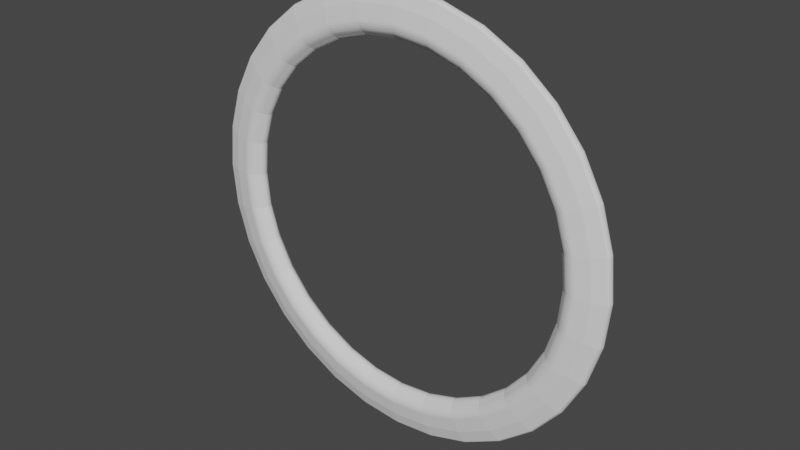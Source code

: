 # Source: plasma_blast_ring.blend  (saved by Blender 3.2.14; exported with 4.5.12 LTS)
import bpy
from mathutils import Matrix  # noqa: F401  (used for matrix-valued properties, if any)

bpy.ops.wm.read_factory_settings(use_empty=True)
scene = bpy.context.scene
scene.name = 'Scene'

# ---- collections
col_collection = bpy.data.collections.new('Collection'); scene.collection.children.link(col_collection)

# ---- world
world_world = bpy.data.worlds.new('World'); scene.world = world_world
world_world.use_nodes = True; world_world.node_tree.nodes.clear()
_N = world_world.node_tree.nodes; _L = world_world.node_tree.links
n0 = _N.new('ShaderNodeOutputWorld'); n0.name = 'World Output'; n0.location = (300, 300)
n1 = _N.new('ShaderNodeBackground'); n1.name = 'Background'; n1.location = (10, 300)
n1.inputs[0].default_value = (0.05088, 0.05088, 0.05088, 1.0)
_L.new(n1.outputs[0], n0.inputs[0])
n0.is_active_output = True
world_world.color = (0.05088, 0.05088, 0.05088)
world_world.use_sun_shadow = False
world_world.sun_shadow_jitter_overblur = 0.0

# ---- meshes
me_sphere = bpy.data.meshes.new('Sphere')
me_sphere.from_pydata([(0.0, -0.05556, 0.8315), (0.0, -0.03827, 0.9239), (0.0, -0.01951, 0.9808), (0.0, 0.05556, 0.8315), (0.1622, -0.05556, 0.8155), (0.1802, -0.03827, 0.9061), (0.1913, -0.01951, 0.9619), (0.1951, -3.85e-08, 0.9808), (0.1913, 0.01951, 0.9619), (0.1802, 0.03827, 0.9061), (0.1622, 0.05556, 0.8155), (0.3182, -0.05556, 0.7682), (0.3536, -0.03827, 0.8536), (0.3753, -0.01951, 0.9061), (0.3827, -3.601e-08, 0.9239), (0.3753, 0.01951, 0.9061), (0.3536, 0.03827, 0.8536), (0.3182, 0.05556, 0.7682), (0.4619, -0.05556, 0.6913), (0.5133, -0.03827, 0.7682), (0.5449, -0.01951, 0.8155), (0.5556, -3.197e-08, 0.8315), (0.5449, 0.01951, 0.8155), (0.5133, 0.03827, 0.7682), (0.4619, 0.05556, 0.6913), (0.5879, -0.05556, 0.5879), (0.6533, -0.03827, 0.6533), (0.6935, -0.01951, 0.6935), (0.7071, -2.654e-08, 0.7071), (0.6935, 0.01951, 0.6935), (0.6533, 0.03827, 0.6533), (0.5879, 0.05556, 0.5879), (0.6913, -0.05556, 0.4619), (0.7682, -0.03827, 0.5133), (0.8155, -0.01951, 0.5449), (0.8315, -1.991e-08, 0.5556), (0.8155, 0.01951, 0.5449), (0.7682, 0.03827, 0.5133), (0.6913, 0.05556, 0.4619), (0.7682, -0.05556, 0.3182), (0.8536, -0.03827, 0.3536), (0.9061, -0.01951, 0.3753), (0.9239, -1.236e-08, 0.3827), (0.9061, 0.01951, 0.3753), (0.8536, 0.03827, 0.3536), (0.7682, 0.05556, 0.3182), (0.8155, -0.05556, 0.1622), (0.9061, -0.03827, 0.1802), (0.9619, -0.01951, 0.1913), (0.9808, -4.157e-09, 0.1951), (0.9619, 0.01951, 0.1913), (0.9061, 0.03827, 0.1802), (0.8155, 0.05556, 0.1622), (0.8315, -0.05556, -9.352e-08), (0.9239, -0.03827, -1.825e-08), (0.9808, -0.01951, -9.194e-08), (1.0, 4.371e-09, -1.656e-07), (0.9808, 0.01951, -9.023e-08), (0.9239, 0.03827, -1.49e-07), (0.8315, 0.05556, -1.036e-07), (0.8155, -0.05556, -0.1622), (0.9061, -0.03827, -0.1802), (0.9619, -0.01951, -0.1913), (0.9808, 1.29e-08, -0.1951), (0.9619, 0.01951, -0.1913), (0.9061, 0.03827, -0.1802), (0.8155, 0.05556, -0.1622), (0.7682, -0.05556, -0.3182), (0.8536, -0.03827, -0.3536), (0.9061, -0.01951, -0.3753), (0.9239, 2.11e-08, -0.3827), (0.9061, 0.01951, -0.3753), (0.8536, 0.03827, -0.3536), (0.7682, 0.05556, -0.3182), (0.6913, -0.05556, -0.4619), (0.7682, -0.03827, -0.5133), (0.8155, -0.01951, -0.5449), (0.8315, 2.866e-08, -0.5556), (0.8155, 0.01951, -0.5449), (0.7682, 0.03827, -0.5133), (0.6913, 0.05556, -0.4619), (0.5879, -0.05556, -0.5879), (0.6533, -0.03827, -0.6533), (0.6935, -0.01951, -0.6935), (0.7071, 3.528e-08, -0.7071), (0.6935, 0.01951, -0.6935), (0.6533, 0.03827, -0.6533), (0.5879, 0.05556, -0.5879), (0.4619, -0.05556, -0.6913), (0.5133, -0.03827, -0.7682), (0.5449, -0.01951, -0.8155), (0.5556, 4.072e-08, -0.8315), (0.5449, 0.01951, -0.8155), (0.5133, 0.03827, -0.7682), (0.4619, 0.05556, -0.6913), (0.3182, -0.05556, -0.7682), (0.3536, -0.03827, -0.8536), (0.3753, -0.01951, -0.9061), (0.3827, 4.476e-08, -0.9239), (0.3753, 0.01951, -0.9061), (0.3536, 0.03827, -0.8536), (0.3182, 0.05556, -0.7682), (0.1622, -0.05556, -0.8155), (0.1802, -0.03827, -0.9061), (0.1913, -0.01951, -0.9619), (0.1951, 4.724e-08, -0.9808), (0.1913, 0.01951, -0.9619), (0.1802, 0.03827, -0.9061), (0.1622, 0.05556, -0.8155), (-1.275e-08, -0.05556, -0.8315), (1.706e-08, -0.03827, -0.9239), (-7.235e-08, -0.01951, -0.9808), (-2.661e-07, 4.808e-08, -1.0), (-7.235e-08, 0.01951, -0.9808), (-1.171e-07, 0.03827, -0.9239), (-4.255e-08, 0.05556, -0.8315), (-0.1622, -0.05556, -0.8155), (-0.1802, -0.03827, -0.9061), (-0.1913, -0.01951, -0.9619), (-0.1951, 4.724e-08, -0.9808), (-0.1913, 0.01951, -0.9619), (-0.1802, 0.03827, -0.9061), (-0.1622, 0.05556, -0.8155), (-0.3182, -0.05556, -0.7682), (-0.3536, -0.03827, -0.8536), (-0.3753, -0.01951, -0.9061), (-0.3827, 4.476e-08, -0.9239), (-0.3753, 0.01951, -0.9061), (-0.3536, 0.03827, -0.8536), (-0.3182, 0.05556, -0.7682), (-0.4619, -0.05556, -0.6913), (-0.5133, -0.03827, -0.7682), (-0.5449, -0.01951, -0.8155), (-0.5556, 4.072e-08, -0.8315), (-0.5449, 0.01951, -0.8155), (-0.5133, 0.03827, -0.7682), (-0.4619, 0.05556, -0.6913), (-0.5879, -0.05556, -0.5879), (-0.6533, -0.03827, -0.6533), (-0.6935, -0.01951, -0.6935), (-0.7071, 3.528e-08, -0.7071), (-0.6935, 0.01951, -0.6935), (-0.6533, 0.03827, -0.6533), (-0.5879, 0.05556, -0.5879), (-0.6913, -0.05556, -0.4619), (-0.7682, -0.03827, -0.5133), (-0.8155, -0.01951, -0.5449), (-0.8315, 2.866e-08, -0.5556), (-0.8155, 0.01951, -0.5449), (-0.7682, 0.03827, -0.5133), (-0.6913, 0.05556, -0.4619), (-0.7682, -0.05556, -0.3182), (-0.8536, -0.03827, -0.3536), (-0.9061, -0.01951, -0.3753), (-0.9239, 2.11e-08, -0.3827), (-0.9061, 0.01951, -0.3753), (-0.8536, 0.03827, -0.3536), (-0.7682, 0.05556, -0.3182), (-0.8155, -0.05556, -0.1622), (-0.9061, -0.03827, -0.1802), (-0.9619, -0.01951, -0.1913), (-0.9808, 1.29e-08, -0.1951), (-0.9619, 0.01951, -0.1913), (-0.9061, 0.03827, -0.1802), (-0.8155, 0.05556, -0.1622), (-0.8315, -0.05556, -4.881e-08), (-0.9239, -0.03827, -3.353e-09), (-0.9808, -0.01951, 7.197e-08), (-1.0, 4.371e-09, 3.858e-07), (-0.9808, 0.01951, 7.368e-08), (-0.9239, 0.03827, 1.192e-07), (-0.8315, 0.05556, -2.905e-08), (-0.8155, -0.05556, 0.1622), (-0.9061, -0.03827, 0.1802), (-0.9619, -0.01951, 0.1913), (-0.9808, -4.157e-09, 0.1951), (-0.9619, 0.01951, 0.1913), (-0.9061, 0.03827, 0.1802), (-0.8155, 0.05556, 0.1622), (-0.7682, -0.05556, 0.3182), (-0.8536, -0.03827, 0.3536), (-0.9061, -0.01951, 0.3753), (-0.9239, -1.236e-08, 0.3827), (-0.9061, 0.01951, 0.3753), (-0.8536, 0.03827, 0.3536), (-0.7682, 0.05556, 0.3182), (-0.6913, -0.05556, 0.4619), (-0.7682, -0.03827, 0.5133), (-0.8155, -0.01951, 0.5449), (-0.8315, -1.991e-08, 0.5556), (-0.8155, 0.01951, 0.5449), (-0.7682, 0.03827, 0.5133), (-0.6913, 0.05556, 0.4619), (6.817e-09, -3.941e-08, 0.7743), (-0.5879, -0.05556, 0.5879), (-0.6533, -0.03827, 0.6533), (-0.6935, -0.01951, 0.6935), (-0.7071, -2.654e-08, 0.7071), (-0.6935, 0.01951, 0.6935), (-0.6533, 0.03827, 0.6533), (-0.5879, 0.05556, 0.5879), (-0.1511, -3.321e-08, 0.7594), (-0.2963, -3.128e-08, 0.7153), (-0.4302, -2.815e-08, 0.6438), (-0.5475, -2.394e-08, 0.5475), (-0.6438, -1.882e-08, 0.4302), (-0.7153, -1.296e-08, 0.2963), (-0.7594, -6.616e-09, 0.1511), (-0.7743, -1.281e-11, -3.605e-08), (-0.4619, -0.05556, 0.6913), (-0.5133, -0.03827, 0.7682), (-0.5449, -0.01951, 0.8155), (-0.5556, -3.197e-08, 0.8315), (-0.5449, 0.01951, 0.8155), (-0.5133, 0.03827, 0.7682), (-0.4619, 0.05556, 0.6913), (-0.7594, 6.59e-09, -0.1511), (-0.7153, 1.294e-08, -0.2963), (-0.6438, 1.879e-08, -0.4302), (-0.5475, 2.392e-08, -0.5475), (-0.4302, 2.813e-08, -0.6438), (-0.2963, 3.126e-08, -0.7153), (-0.1511, 3.318e-08, -0.7594), (-1.893e-08, 3.383e-08, -0.7743), (-0.3182, -0.05556, 0.7682), (-0.3536, -0.03827, 0.8536), (-0.3753, -0.01951, 0.9061), (-0.3827, -3.601e-08, 0.9239), (-0.3753, 0.01951, 0.9061), (-0.3536, 0.03827, 0.8536), (-0.3182, 0.05556, 0.7682), (0.1511, 3.318e-08, -0.7594), (0.2963, 3.126e-08, -0.7153), (0.4302, 2.813e-08, -0.6438), (0.5475, 2.392e-08, -0.5475), (0.6438, 1.879e-08, -0.4302), (0.7153, 1.294e-08, -0.2963), (0.7594, 6.59e-09, -0.1511), (0.7743, -1.281e-11, -9.155e-08), (-0.1622, -0.05556, 0.8155), (-0.1802, -0.03827, 0.9061), (-0.1913, -0.01951, 0.9619), (-0.1951, -3.85e-08, 0.9808), (-0.1913, 0.01951, 0.9619), (-0.1802, 0.03827, 0.9061), (-0.1622, 0.05556, 0.8155), (0.7594, -6.616e-09, 0.1511), (0.7153, -1.296e-08, 0.2963), (0.6438, -1.882e-08, 0.4302), (0.5475, -2.394e-08, 0.5475), (5.386e-07, -3.934e-08, 1.0), (2.257e-07, 0.01951, 0.9808), (1.959e-07, 0.03827, 0.9239), (0.4302, -2.815e-08, 0.6438), (0.2963, -3.128e-08, 0.7153), (0.1511, -3.321e-08, 0.7594)], [], [(250, 2, 6, 7), (251, 250, 7, 8), (252, 251, 8, 9), (3, 252, 9, 10), (1, 0, 4, 5), (2, 1, 5, 6), (6, 5, 12, 13), (7, 6, 13, 14), (8, 7, 14, 15), (9, 8, 15, 16), (10, 9, 16, 17), (5, 4, 11, 12), (17, 16, 23, 24), (12, 11, 18, 19), (13, 12, 19, 20), (14, 13, 20, 21), (15, 14, 21, 22), (16, 15, 22, 23), (21, 20, 27, 28), (22, 21, 28, 29), (23, 22, 29, 30), (24, 23, 30, 31), (19, 18, 25, 26), (20, 19, 26, 27), (26, 25, 32, 33), (27, 26, 33, 34), (28, 27, 34, 35), (29, 28, 35, 36), (30, 29, 36, 37), (31, 30, 37, 38), (35, 34, 41, 42), (36, 35, 42, 43), (37, 36, 43, 44), (38, 37, 44, 45), (33, 32, 39, 40), (34, 33, 40, 41), (40, 39, 46, 47), (41, 40, 47, 48), (42, 41, 48, 49), (43, 42, 49, 50), (44, 43, 50, 51), (45, 44, 51, 52), (50, 49, 56, 57), (51, 50, 57, 58), (52, 51, 58, 59), (47, 46, 53, 54), (48, 47, 54, 55), (49, 48, 55, 56), (54, 53, 60, 61), (55, 54, 61, 62), (56, 55, 62, 63), (57, 56, 63, 64), (58, 57, 64, 65), (59, 58, 65, 66), (64, 63, 70, 71), (65, 64, 71, 72), (66, 65, 72, 73), (61, 60, 67, 68), (62, 61, 68, 69), (63, 62, 69, 70), (68, 67, 74, 75), (69, 68, 75, 76), (70, 69, 76, 77), (71, 70, 77, 78), (72, 71, 78, 79), (73, 72, 79, 80), (79, 78, 85, 86), (80, 79, 86, 87), (75, 74, 81, 82), (76, 75, 82, 83), (77, 76, 83, 84), (78, 77, 84, 85), (83, 82, 89, 90), (84, 83, 90, 91), (85, 84, 91, 92), (86, 85, 92, 93), (87, 86, 93, 94), (82, 81, 88, 89), (94, 93, 100, 101), (89, 88, 95, 96), (90, 89, 96, 97), (91, 90, 97, 98), (92, 91, 98, 99), (93, 92, 99, 100), (97, 96, 103, 104), (98, 97, 104, 105), (99, 98, 105, 106), (100, 99, 106, 107), (101, 100, 107, 108), (96, 95, 102, 103), (108, 107, 114, 115), (103, 102, 109, 110), (104, 103, 110, 111), (105, 104, 111, 112), (106, 105, 112, 113), (107, 106, 113, 114), (112, 111, 118, 119), (113, 112, 119, 120), (114, 113, 120, 121), (115, 114, 121, 122), (110, 109, 116, 117), (111, 110, 117, 118), (117, 116, 123, 124), (118, 117, 124, 125), (119, 118, 125, 126), (120, 119, 126, 127), (121, 120, 127, 128), (122, 121, 128, 129), (126, 125, 132, 133), (127, 126, 133, 134), (128, 127, 134, 135), (129, 128, 135, 136), (124, 123, 130, 131), (125, 124, 131, 132), (131, 130, 137, 138), (132, 131, 138, 139), (133, 132, 139, 140), (134, 133, 140, 141), (135, 134, 141, 142), (136, 135, 142, 143), (141, 140, 147, 148), (142, 141, 148, 149), (143, 142, 149, 150), (138, 137, 144, 145), (139, 138, 145, 146), (140, 139, 146, 147), (145, 144, 151, 152), (146, 145, 152, 153), (147, 146, 153, 154), (148, 147, 154, 155), (149, 148, 155, 156), (150, 149, 156, 157), (156, 155, 162, 163), (157, 156, 163, 164), (152, 151, 158, 159), (153, 152, 159, 160), (154, 153, 160, 161), (155, 154, 161, 162), (159, 158, 165, 166), (160, 159, 166, 167), (161, 160, 167, 168), (162, 161, 168, 169), (163, 162, 169, 170), (164, 163, 170, 171), (170, 169, 176, 177), (171, 170, 177, 178), (166, 165, 172, 173), (167, 166, 173, 174), (168, 167, 174, 175), (169, 168, 175, 176), (174, 173, 180, 181), (175, 174, 181, 182), (176, 175, 182, 183), (177, 176, 183, 184), (178, 177, 184, 185), (4, 0, 193, 255), (11, 4, 255, 254), (18, 11, 254, 253), (25, 18, 253, 249), (173, 172, 179, 180), (32, 25, 249, 248), (185, 184, 191, 192), (39, 32, 248, 247), (46, 39, 247, 246), (53, 46, 246, 238), (60, 53, 238, 237), (180, 179, 186, 187), (67, 60, 237, 236), (181, 180, 187, 188), (74, 67, 236, 235), (182, 181, 188, 189), (81, 74, 235, 234), (88, 81, 234, 233), (183, 182, 189, 190), (95, 88, 233, 232), (184, 183, 190, 191), (188, 187, 195, 196), (102, 95, 232, 231), (189, 188, 196, 197), (109, 102, 231, 223), (116, 109, 223, 222), (190, 189, 197, 198), (123, 116, 222, 221), (191, 190, 198, 199), (130, 123, 221, 220), (192, 191, 199, 200), (137, 130, 220, 219), (144, 137, 219, 218), (151, 144, 218, 217), (158, 151, 217, 216), (187, 186, 194, 195), (165, 158, 216, 208), (200, 199, 214, 215), (172, 165, 208, 207), (179, 172, 207, 206), (186, 179, 206, 205), (194, 186, 205, 204), (195, 194, 209, 210), (209, 194, 204, 203), (196, 195, 210, 211), (224, 209, 203, 202), (197, 196, 211, 212), (239, 224, 202, 201), (0, 239, 201, 193), (198, 197, 212, 213), (255, 193, 3, 10), (199, 198, 213, 214), (254, 255, 10, 17), (253, 254, 17, 24), (212, 211, 226, 227), (249, 253, 24, 31), (248, 249, 31, 38), (213, 212, 227, 228), (247, 248, 38, 45), (214, 213, 228, 229), (246, 247, 45, 52), (215, 214, 229, 230), (238, 246, 52, 59), (237, 238, 59, 66), (236, 237, 66, 73), (235, 236, 73, 80), (210, 209, 224, 225), (234, 235, 80, 87), (211, 210, 225, 226), (233, 234, 87, 94), (232, 233, 94, 101), (231, 232, 101, 108), (225, 224, 239, 240), (223, 231, 108, 115), (226, 225, 240, 241), (222, 223, 115, 122), (227, 226, 241, 242), (221, 222, 122, 129), (220, 221, 129, 136), (228, 227, 242, 243), (219, 220, 136, 143), (229, 228, 243, 244), (218, 219, 143, 150), (230, 229, 244, 245), (217, 218, 150, 157), (216, 217, 157, 164), (208, 216, 164, 171), (243, 242, 250, 251), (207, 208, 171, 178), (244, 243, 251, 252), (206, 207, 178, 185), (245, 244, 252, 3), (205, 206, 185, 192), (204, 205, 192, 200), (203, 204, 200, 215), (202, 203, 215, 230), (240, 239, 0, 1), (201, 202, 230, 245), (241, 240, 1, 2), (193, 201, 245, 3), (242, 241, 2, 250)])
_uv = me_sphere.uv_layers.new(name='UVMap')
_uv.uv.foreach_set('vector', [0.75, 0.5, 0.75, 0.5625, 0.7188, 0.5625, 0.7188, 0.5, 0.75, 0.4375, 0.75, 0.5, 0.7188, 0.5, 0.7188, 0.4375, 0.75, 0.375, 0.75, 0.4375, 0.7188, 0.4375, 0.7188, 0.375, 0.75, 0.3125, 0.75, 0.375, 0.7188, 0.375, 0.7188, 0.3125, 0.75, 0.625, 0.75, 0.6875, 0.7188, 0.6875, 0.7188, 0.625, 0.75, 0.5625, 0.75, 0.625, 0.7188, 0.625, 0.7188, 0.5625, 0.7188, 0.5625, 0.7188, 0.625, 0.6875, 0.625, 0.6875, 0.5625, 0.7188, 0.5, 0.7188, 0.5625, 0.6875, 0.5625, 0.6875, 0.5, 0.7188, 0.4375, 0.7188, 0.5, 0.6875, 0.5, 0.6875, 0.4375, 0.7188, 0.375, 0.7188, 0.4375, 0.6875, 0.4375, 0.6875, 0.375, 0.7188, 0.3125, 0.7188, 0.375, 0.6875, 0.375, 0.6875, 0.3125, 0.7188, 0.625, 0.7188, 0.6875, 0.6875, 0.6875, 0.6875, 0.625, 0.6875, 0.3125, 0.6875, 0.375, 0.6562, 0.375, 0.6562, 0.3125, 0.6875, 0.625, 0.6875, 0.6875, 0.6562, 0.6875, 0.6562, 0.625, 0.6875, 0.5625, 0.6875, 0.625, 0.6562, 0.625, 0.6562, 0.5625, 0.6875, 0.5, 0.6875, 0.5625, 0.6562, 0.5625, 0.6562, 0.5, 0.6875, 0.4375, 0.6875, 0.5, 0.6562, 0.5, 0.6562, 0.4375, 0.6875, 0.375, 0.6875, 0.4375, 0.6562, 0.4375, 0.6562, 0.375, 0.6562, 0.5, 0.6562, 0.5625, 0.625, 0.5625, 0.625, 0.5, 0.6562, 0.4375, 0.6562, 0.5, 0.625, 0.5, 0.625, 0.4375, 0.6562, 0.375, 0.6562, 0.4375, 0.625, 0.4375, 0.625, 0.375, 0.6562, 0.3125, 0.6562, 0.375, 0.625, 0.375, 0.625, 0.3125, 0.6562, 0.625, 0.6562, 0.6875, 0.625, 0.6875, 0.625, 0.625, 0.6562, 0.5625, 0.6562, 0.625, 0.625, 0.625, 0.625, 0.5625, 0.625, 0.625, 0.625, 0.6875, 0.5938, 0.6875, 0.5938, 0.625, 0.625, 0.5625, 0.625, 0.625, 0.5938, 0.625, 0.5938, 0.5625, 0.625, 0.5, 0.625, 0.5625, 0.5938, 0.5625, 0.5938, 0.5, 0.625, 0.4375, 0.625, 0.5, 0.5938, 0.5, 0.5938, 0.4375, 0.625, 0.375, 0.625, 0.4375, 0.5938, 0.4375, 0.5938, 0.375, 0.625, 0.3125, 0.625, 0.375, 0.5938, 0.375, 0.5938, 0.3125, 0.5938, 0.5, 0.5938, 0.5625, 0.5625, 0.5625, 0.5625, 0.5, 0.5938, 0.4375, 0.5938, 0.5, 0.5625, 0.5, 0.5625, 0.4375, 0.5938, 0.375, 0.5938, 0.4375, 0.5625, 0.4375, 0.5625, 0.375, 0.5938, 0.3125, 0.5938, 0.375, 0.5625, 0.375, 0.5625, 0.3125, 0.5938, 0.625, 0.5938, 0.6875, 0.5625, 0.6875, 0.5625, 0.625, 0.5938, 0.5625, 0.5938, 0.625, 0.5625, 0.625, 0.5625, 0.5625, 0.5625, 0.625, 0.5625, 0.6875, 0.5312, 0.6875, 0.5312, 0.625, 0.5625, 0.5625, 0.5625, 0.625, 0.5312, 0.625, 0.5312, 0.5625, 0.5625, 0.5, 0.5625, 0.5625, 0.5312, 0.5625, 0.5312, 0.5, 0.5625, 0.4375, 0.5625, 0.5, 0.5312, 0.5, 0.5312, 0.4375, 0.5625, 0.375, 0.5625, 0.4375, 0.5312, 0.4375, 0.5312, 0.375, 0.5625, 0.3125, 0.5625, 0.375, 0.5312, 0.375, 0.5312, 0.3125, 0.5312, 0.4375, 0.5312, 0.5, 0.5, 0.5, 0.5, 0.4375, 0.5312, 0.375, 0.5312, 0.4375, 0.5, 0.4375, 0.5, 0.375, 0.5312, 0.3125, 0.5312, 0.375, 0.5, 0.375, 0.5, 0.3125, 0.5312, 0.625, 0.5312, 0.6875, 0.5, 0.6875, 0.5, 0.625, 0.5312, 0.5625, 0.5312, 0.625, 0.5, 0.625, 0.5, 0.5625, 0.5312, 0.5, 0.5312, 0.5625, 0.5, 0.5625, 0.5, 0.5, 0.5, 0.625, 0.5, 0.6875, 0.4687, 0.6875, 0.4688, 0.625, 0.5, 0.5625, 0.5, 0.625, 0.4688, 0.625, 0.4688, 0.5625, 0.5, 0.5, 0.5, 0.5625, 0.4688, 0.5625, 0.4687, 0.5, 0.5, 0.4375, 0.5, 0.5, 0.4687, 0.5, 0.4688, 0.4375, 0.5, 0.375, 0.5, 0.4375, 0.4688, 0.4375, 0.4687, 0.375, 0.5, 0.3125, 0.5, 0.375, 0.4687, 0.375, 0.4687, 0.3125, 0.4688, 0.4375, 0.4687, 0.5, 0.4375, 0.5, 0.4375, 0.4375, 0.4687, 0.375, 0.4688, 0.4375, 0.4375, 0.4375, 0.4375, 0.375, 0.4687, 0.3125, 0.4687, 0.375, 0.4375, 0.375, 0.4375, 0.3125, 0.4688, 0.625, 0.4687, 0.6875, 0.4375, 0.6875, 0.4375, 0.625, 0.4688, 0.5625, 0.4688, 0.625, 0.4375, 0.625, 0.4375, 0.5625, 0.4687, 0.5, 0.4688, 0.5625, 0.4375, 0.5625, 0.4375, 0.5, 0.4375, 0.625, 0.4375, 0.6875, 0.4062, 0.6875, 0.4062, 0.625, 0.4375, 0.5625, 0.4375, 0.625, 0.4062, 0.625, 0.4062, 0.5625, 0.4375, 0.5, 0.4375, 0.5625, 0.4062, 0.5625, 0.4062, 0.5, 0.4375, 0.4375, 0.4375, 0.5, 0.4062, 0.5, 0.4062, 0.4375, 0.4375, 0.375, 0.4375, 0.4375, 0.4062, 0.4375, 0.4062, 0.375, 0.4375, 0.3125, 0.4375, 0.375, 0.4062, 0.375, 0.4062, 0.3125, 0.4062, 0.375, 0.4062, 0.4375, 0.375, 0.4375, 0.375, 0.375, 0.4062, 0.3125, 0.4062, 0.375, 0.375, 0.375, 0.375, 0.3125, 0.4062, 0.625, 0.4062, 0.6875, 0.375, 0.6875, 0.375, 0.625, 0.4062, 0.5625, 0.4062, 0.625, 0.375, 0.625, 0.375, 0.5625, 0.4062, 0.5, 0.4062, 0.5625, 0.375, 0.5625, 0.375, 0.5, 0.4062, 0.4375, 0.4062, 0.5, 0.375, 0.5, 0.375, 0.4375, 0.375, 0.5625, 0.375, 0.625, 0.3438, 0.625, 0.3438, 0.5625, 0.375, 0.5, 0.375, 0.5625, 0.3438, 0.5625, 0.3437, 0.5, 0.375, 0.4375, 0.375, 0.5, 0.3437, 0.5, 0.3438, 0.4375, 0.375, 0.375, 0.375, 0.4375, 0.3438, 0.4375, 0.3438, 0.375, 0.375, 0.3125, 0.375, 0.375, 0.3438, 0.375, 0.3438, 0.3125, 0.375, 0.625, 0.375, 0.6875, 0.3438, 0.6875, 0.3438, 0.625, 0.3438, 0.3125, 0.3438, 0.375, 0.3125, 0.375, 0.3125, 0.3125, 0.3438, 0.625, 0.3438, 0.6875, 0.3125, 0.6875, 0.3125, 0.625, 0.3438, 0.5625, 0.3438, 0.625, 0.3125, 0.625, 0.3125, 0.5625, 0.3437, 0.5, 0.3438, 0.5625, 0.3125, 0.5625, 0.3125, 0.5, 0.3438, 0.4375, 0.3437, 0.5, 0.3125, 0.5, 0.3125, 0.4375, 0.3438, 0.375, 0.3438, 0.4375, 0.3125, 0.4375, 0.3125, 0.375, 0.3125, 0.5625, 0.3125, 0.625, 0.2812, 0.625, 0.2812, 0.5625, 0.3125, 0.5, 0.3125, 0.5625, 0.2812, 0.5625, 0.2812, 0.5, 0.3125, 0.4375, 0.3125, 0.5, 0.2812, 0.5, 0.2812, 0.4375, 0.3125, 0.375, 0.3125, 0.4375, 0.2812, 0.4375, 0.2812, 0.375, 0.3125, 0.3125, 0.3125, 0.375, 0.2812, 0.375, 0.2812, 0.3125, 0.3125, 0.625, 0.3125, 0.6875, 0.2812, 0.6875, 0.2812, 0.625, 0.2812, 0.3125, 0.2812, 0.375, 0.25, 0.375, 0.25, 0.3125, 0.2812, 0.625, 0.2812, 0.6875, 0.25, 0.6875, 0.25, 0.625, 0.2812, 0.5625, 0.2812, 0.625, 0.25, 0.625, 0.25, 0.5625, 0.2812, 0.5, 0.2812, 0.5625, 0.25, 0.5625, 0.25, 0.5, 0.2812, 0.4375, 0.2812, 0.5, 0.25, 0.5, 0.25, 0.4375, 0.2812, 0.375, 0.2812, 0.4375, 0.25, 0.4375, 0.25, 0.375, 0.25, 0.5, 0.25, 0.5625, 0.2188, 0.5625, 0.2187, 0.5, 0.25, 0.4375, 0.25, 0.5, 0.2187, 0.5, 0.2188, 0.4375, 0.25, 0.375, 0.25, 0.4375, 0.2188, 0.4375, 0.2188, 0.375, 0.25, 0.3125, 0.25, 0.375, 0.2188, 0.375, 0.2188, 0.3125, 0.25, 0.625, 0.25, 0.6875, 0.2188, 0.6875, 0.2188, 0.625, 0.25, 0.5625, 0.25, 0.625, 0.2188, 0.625, 0.2188, 0.5625, 0.2188, 0.625, 0.2188, 0.6875, 0.1875, 0.6875, 0.1875, 0.625, 0.2188, 0.5625, 0.2188, 0.625, 0.1875, 0.625, 0.1875, 0.5625, 0.2187, 0.5, 0.2188, 0.5625, 0.1875, 0.5625, 0.1875, 0.5, 0.2188, 0.4375, 0.2187, 0.5, 0.1875, 0.5, 0.1875, 0.4375, 0.2188, 0.375, 0.2188, 0.4375, 0.1875, 0.4375, 0.1875, 0.375, 0.2188, 0.3125, 0.2188, 0.375, 0.1875, 0.375, 0.1875, 0.3125, 0.1875, 0.5, 0.1875, 0.5625, 0.1562, 0.5625, 0.1562, 0.5, 0.1875, 0.4375, 0.1875, 0.5, 0.1562, 0.5, 0.1562, 0.4375, 0.1875, 0.375, 0.1875, 0.4375, 0.1562, 0.4375, 0.1562, 0.375, 0.1875, 0.3125, 0.1875, 0.375, 0.1562, 0.375, 0.1563, 0.3125, 0.1875, 0.625, 0.1875, 0.6875, 0.1563, 0.6875, 0.1563, 0.625, 0.1875, 0.5625, 0.1875, 0.625, 0.1563, 0.625, 0.1562, 0.5625, 0.1563, 0.625, 0.1563, 0.6875, 0.125, 0.6875, 0.125, 0.625, 0.1562, 0.5625, 0.1563, 0.625, 0.125, 0.625, 0.125, 0.5625, 0.1562, 0.5, 0.1562, 0.5625, 0.125, 0.5625, 0.125, 0.5, 0.1562, 0.4375, 0.1562, 0.5, 0.125, 0.5, 0.125, 0.4375, 0.1562, 0.375, 0.1562, 0.4375, 0.125, 0.4375, 0.125, 0.375, 0.1563, 0.3125, 0.1562, 0.375, 0.125, 0.375, 0.125, 0.3125, 0.125, 0.4375, 0.125, 0.5, 0.09375, 0.5, 0.09375, 0.4375, 0.125, 0.375, 0.125, 0.4375, 0.09375, 0.4375, 0.09375, 0.375, 0.125, 0.3125, 0.125, 0.375, 0.09375, 0.375, 0.09375, 0.3125, 0.125, 0.625, 0.125, 0.6875, 0.09375, 0.6875, 0.09375, 0.625, 0.125, 0.5625, 0.125, 0.625, 0.09375, 0.625, 0.09375, 0.5625, 0.125, 0.5, 0.125, 0.5625, 0.09375, 0.5625, 0.09375, 0.5, 0.09375, 0.625, 0.09375, 0.6875, 0.0625, 0.6875, 0.0625, 0.625, 0.09375, 0.5625, 0.09375, 0.625, 0.0625, 0.625, 0.0625, 0.5625, 0.09375, 0.5, 0.09375, 0.5625, 0.0625, 0.5625, 0.0625, 0.5, 0.09375, 0.4375, 0.09375, 0.5, 0.0625, 0.5, 0.0625, 0.4375, 0.09375, 0.375, 0.09375, 0.4375, 0.0625, 0.4375, 0.0625, 0.375, 0.09375, 0.3125, 0.09375, 0.375, 0.0625, 0.375, 0.0625, 0.3125, 0.0625, 0.375, 0.0625, 0.4375, 0.03125, 0.4375, 0.03125, 0.375, 0.0625, 0.3125, 0.0625, 0.375, 0.03125, 0.375, 0.03125, 0.3125, 0.0625, 0.625, 0.0625, 0.6875, 0.03125, 0.6875, 0.03125, 0.625, 0.0625, 0.5625, 0.0625, 0.625, 0.03125, 0.625, 0.03125, 0.5625, 0.0625, 0.5, 0.0625, 0.5625, 0.03125, 0.5625, 0.03125, 0.5, 0.0625, 0.4375, 0.0625, 0.5, 0.03125, 0.5, 0.03125, 0.4375, 0.03125, 0.625, 0.03125, 0.6875, 2.98e-08, 0.6875, 0.0, 0.625, 0.03125, 0.5625, 0.03125, 0.625, 0.0, 0.625, 0.0, 0.5625, 0.03125, 0.5, 0.03125, 0.5625, 0.0, 0.5625, 0.0, 0.5, 0.03125, 0.4375, 0.03125, 0.5, 0.0, 0.5, 0.0, 0.4375, 0.03125, 0.375, 0.03125, 0.4375, 0.0, 0.4375, 0.0, 0.375, 0.03125, 0.3125, 0.03125, 0.375, 0.0, 0.375, 2.98e-08, 0.3125, 1.0, 0.375, 1.0, 0.4375, 0.9688, 0.4375, 0.9687, 0.375, 1.0, 0.3125, 1.0, 0.375, 0.9687, 0.375, 0.9688, 0.3125, 1.0, 0.625, 1.0, 0.6875, 0.9688, 0.6875, 0.9688, 0.625, 1.0, 0.5625, 1.0, 0.625, 0.9688, 0.625, 0.9688, 0.5625, 1.0, 0.5, 1.0, 0.5625, 0.9688, 0.5625, 0.9687, 0.5, 1.0, 0.4375, 1.0, 0.5, 0.9687, 0.5, 0.9688, 0.4375, 0.9688, 0.5625, 0.9688, 0.625, 0.9375, 0.625, 0.9375, 0.5625, 0.9687, 0.5, 0.9688, 0.5625, 0.9375, 0.5625, 0.9375, 0.5, 0.9688, 0.4375, 0.9687, 0.5, 0.9375, 0.5, 0.9375, 0.4375, 0.9687, 0.375, 0.9688, 0.4375, 0.9375, 0.4375, 0.9375, 0.375, 0.9688, 0.3125, 0.9687, 0.375, 0.9375, 0.375, 0.9375, 0.3125, 0.7188, 0.6875, 0.75, 0.6875, 0.75, 0.5, 0.7187, 0.5, 0.6875, 0.6875, 0.7188, 0.6875, 0.7187, 0.5, 0.6875, 0.5, 0.6562, 0.6875, 0.6875, 0.6875, 0.6875, 0.5, 0.6562, 0.5, 0.625, 0.6875, 0.6562, 0.6875, 0.6562, 0.5, 0.625, 0.5, 0.9688, 0.625, 0.9688, 0.6875, 0.9375, 0.6875, 0.9375, 0.625, 0.5938, 0.6875, 0.625, 0.6875, 0.625, 0.5, 0.5937, 0.5, 0.9375, 0.3125, 0.9375, 0.375, 0.9062, 0.375, 0.9062, 0.3125, 0.5625, 0.6875, 0.5938, 0.6875, 0.5937, 0.5, 0.5625, 0.5, 0.5312, 0.6875, 0.5625, 0.6875, 0.5625, 0.5, 0.5312, 0.5, 0.5, 0.6875, 0.5312, 0.6875, 0.5312, 0.5, 0.5, 0.5, 0.4687, 0.6875, 0.5, 0.6875, 0.5, 0.5, 0.4687, 0.5, 0.9375, 0.625, 0.9375, 0.6875, 0.9062, 0.6875, 0.9062, 0.625, 0.4375, 0.6875, 0.4687, 0.6875, 0.4687, 0.5, 0.4375, 0.5, 0.9375, 0.5625, 0.9375, 0.625, 0.9062, 0.625, 0.9062, 0.5625, 0.4062, 0.6875, 0.4375, 0.6875, 0.4375, 0.5, 0.4062, 0.5, 0.9375, 0.5, 0.9375, 0.5625, 0.9062, 0.5625, 0.9062, 0.5, 0.375, 0.6875, 0.4062, 0.6875, 0.4062, 0.5, 0.375, 0.5, 0.3438, 0.6875, 0.375, 0.6875, 0.375, 0.5, 0.3437, 0.5, 0.9375, 0.4375, 0.9375, 0.5, 0.9062, 0.5, 0.9062, 0.4375, 0.3125, 0.6875, 0.3438, 0.6875, 0.3437, 0.5, 0.3125, 0.5, 0.9375, 0.375, 0.9375, 0.4375, 0.9062, 0.4375, 0.9062, 0.375, 0.9062, 0.5625, 0.9062, 0.625, 0.875, 0.625, 0.875, 0.5625, 0.2812, 0.6875, 0.3125, 0.6875, 0.3125, 0.5, 0.2812, 0.5, 0.9062, 0.5, 0.9062, 0.5625, 0.875, 0.5625, 0.875, 0.5, 0.25, 0.6875, 0.2812, 0.6875, 0.2812, 0.5, 0.25, 0.5, 0.2188, 0.6875, 0.25, 0.6875, 0.25, 0.5, 0.2188, 0.5, 0.9062, 0.4375, 0.9062, 0.5, 0.875, 0.5, 0.875, 0.4375, 0.1875, 0.6875, 0.2188, 0.6875, 0.2188, 0.5, 0.1875, 0.5, 0.9062, 0.375, 0.9062, 0.4375, 0.875, 0.4375, 0.875, 0.375, 0.1563, 0.6875, 0.1875, 0.6875, 0.1875, 0.5, 0.1563, 0.5, 0.9062, 0.3125, 0.9062, 0.375, 0.875, 0.375, 0.875, 0.3125, 0.125, 0.6875, 0.1563, 0.6875, 0.1563, 0.5, 0.125, 0.5, 0.09375, 0.6875, 0.125, 0.6875, 0.125, 0.5, 0.09375, 0.5, 0.0625, 0.6875, 0.09375, 0.6875, 0.09375, 0.5, 0.0625, 0.5, 0.03125, 0.6875, 0.0625, 0.6875, 0.0625, 0.5, 0.03125, 0.5, 0.9062, 0.625, 0.9062, 0.6875, 0.875, 0.6875, 0.875, 0.625, 2.98e-08, 0.6875, 0.03125, 0.6875, 0.03125, 0.5, 2.98e-08, 0.5, 0.875, 0.3125, 0.875, 0.375, 0.8438, 0.375, 0.8438, 0.3125, 0.9688, 0.6875, 1.0, 0.6875, 1.0, 0.5, 0.9688, 0.5, 0.9375, 0.6875, 0.9688, 0.6875, 0.9688, 0.5, 0.9375, 0.5, 0.9062, 0.6875, 0.9375, 0.6875, 0.9375, 0.5, 0.9062, 0.5, 0.875, 0.6875, 0.9062, 0.6875, 0.9062, 0.5, 0.875, 0.5, 0.875, 0.625, 0.875, 0.6875, 0.8438, 0.6875, 0.8438, 0.625, 0.8438, 0.6875, 0.875, 0.6875, 0.875, 0.5, 0.8438, 0.5, 0.875, 0.5625, 0.875, 0.625, 0.8438, 0.625, 0.8438, 0.5625, 0.8125, 0.6875, 0.8438, 0.6875, 0.8438, 0.5, 0.8125, 0.5, 0.875, 0.5, 0.875, 0.5625, 0.8438, 0.5625, 0.8437, 0.5, 0.7812, 0.6875, 0.8125, 0.6875, 0.8125, 0.5, 0.7813, 0.5, 0.75, 0.6875, 0.7812, 0.6875, 0.7813, 0.5, 0.75, 0.5, 0.875, 0.4375, 0.875, 0.5, 0.8437, 0.5, 0.8438, 0.4375, 0.7187, 0.5, 0.75, 0.5, 0.75, 0.3125, 0.7188, 0.3125, 0.875, 0.375, 0.875, 0.4375, 0.8438, 0.4375, 0.8438, 0.375, 0.6875, 0.5, 0.7187, 0.5, 0.7188, 0.3125, 0.6875, 0.3125, 0.6562, 0.5, 0.6875, 0.5, 0.6875, 0.3125, 0.6562, 0.3125, 0.8437, 0.5, 0.8438, 0.5625, 0.8125, 0.5625, 0.8125, 0.5, 0.625, 0.5, 0.6562, 0.5, 0.6562, 0.3125, 0.625, 0.3125, 0.5937, 0.5, 0.625, 0.5, 0.625, 0.3125, 0.5938, 0.3125, 0.8438, 0.4375, 0.8437, 0.5, 0.8125, 0.5, 0.8125, 0.4375, 0.5625, 0.5, 0.5937, 0.5, 0.5938, 0.3125, 0.5625, 0.3125, 0.8438, 0.375, 0.8438, 0.4375, 0.8125, 0.4375, 0.8125, 0.375, 0.5312, 0.5, 0.5625, 0.5, 0.5625, 0.3125, 0.5312, 0.3125, 0.8438, 0.3125, 0.8438, 0.375, 0.8125, 0.375, 0.8125, 0.3125, 0.5, 0.5, 0.5312, 0.5, 0.5312, 0.3125, 0.5, 0.3125, 0.4687, 0.5, 0.5, 0.5, 0.5, 0.3125, 0.4687, 0.3125, 0.4375, 0.5, 0.4687, 0.5, 0.4687, 0.3125, 0.4375, 0.3125, 0.4062, 0.5, 0.4375, 0.5, 0.4375, 0.3125, 0.4062, 0.3125, 0.8438, 0.625, 0.8438, 0.6875, 0.8125, 0.6875, 0.8125, 0.625, 0.375, 0.5, 0.4062, 0.5, 0.4062, 0.3125, 0.375, 0.3125, 0.8438, 0.5625, 0.8438, 0.625, 0.8125, 0.625, 0.8125, 0.5625, 0.3437, 0.5, 0.375, 0.5, 0.375, 0.3125, 0.3438, 0.3125, 0.3125, 0.5, 0.3437, 0.5, 0.3438, 0.3125, 0.3125, 0.3125, 0.2812, 0.5, 0.3125, 0.5, 0.3125, 0.3125, 0.2812, 0.3125, 0.8125, 0.625, 0.8125, 0.6875, 0.7812, 0.6875, 0.7812, 0.625, 0.25, 0.5, 0.2812, 0.5, 0.2812, 0.3125, 0.25, 0.3125, 0.8125, 0.5625, 0.8125, 0.625, 0.7812, 0.625, 0.7812, 0.5625, 0.2188, 0.5, 0.25, 0.5, 0.25, 0.3125, 0.2188, 0.3125, 0.8125, 0.5, 0.8125, 0.5625, 0.7812, 0.5625, 0.7812, 0.5, 0.1875, 0.5, 0.2188, 0.5, 0.2188, 0.3125, 0.1875, 0.3125, 0.1563, 0.5, 0.1875, 0.5, 0.1875, 0.3125, 0.1563, 0.3125, 0.8125, 0.4375, 0.8125, 0.5, 0.7812, 0.5, 0.7812, 0.4375, 0.125, 0.5, 0.1563, 0.5, 0.1563, 0.3125, 0.125, 0.3125, 0.8125, 0.375, 0.8125, 0.4375, 0.7812, 0.4375, 0.7812, 0.375, 0.09375, 0.5, 0.125, 0.5, 0.125, 0.3125, 0.09375, 0.3125, 0.8125, 0.3125, 0.8125, 0.375, 0.7812, 0.375, 0.7812, 0.3125, 0.0625, 0.5, 0.09375, 0.5, 0.09375, 0.3125, 0.0625, 0.3125, 0.03125, 0.5, 0.0625, 0.5, 0.0625, 0.3125, 0.03125, 0.3125, 2.98e-08, 0.5, 0.03125, 0.5, 0.03125, 0.3125, 2.98e-08, 0.3125, 0.7812, 0.4375, 0.7812, 0.5, 0.75, 0.5, 0.75, 0.4375, 0.9688, 0.5, 1.0, 0.5, 1.0, 0.3125, 0.9688, 0.3125, 0.7812, 0.375, 0.7812, 0.4375, 0.75, 0.4375, 0.75, 0.375, 0.9375, 0.5, 0.9688, 0.5, 0.9688, 0.3125, 0.9375, 0.3125, 0.7812, 0.3125, 0.7812, 0.375, 0.75, 0.375, 0.75, 0.3125, 0.9062, 0.5, 0.9375, 0.5, 0.9375, 0.3125, 0.9062, 0.3125, 0.875, 0.5, 0.9062, 0.5, 0.9062, 0.3125, 0.875, 0.3125, 0.8438, 0.5, 0.875, 0.5, 0.875, 0.3125, 0.8438, 0.3125, 0.8125, 0.5, 0.8438, 0.5, 0.8438, 0.3125, 0.8125, 0.3125, 0.7812, 0.625, 0.7812, 0.6875, 0.75, 0.6875, 0.75, 0.625, 0.7813, 0.5, 0.8125, 0.5, 0.8125, 0.3125, 0.7812, 0.3125, 0.7812, 0.5625, 0.7812, 0.625, 0.75, 0.625, 0.75, 0.5625, 0.75, 0.5, 0.7813, 0.5, 0.7812, 0.3125, 0.75, 0.3125, 0.7812, 0.5, 0.7812, 0.5625, 0.75, 0.5625, 0.75, 0.5])
me_sphere.update()

# ---- objects
ob_sphere = bpy.data.objects.new('Sphere', me_sphere)

# ---- transforms, parenting, visibility, modifiers, constraints
ob_sphere.location = (0.0, 0.0, 0.0)
_m = ob_sphere.modifiers.new('Bevel', 'BEVEL')
_m.width = 1.0
_m.width_pct = 1.0
_m.segments = 5
_m.angle_limit = 0.7854

# ---- collection membership
col_collection.objects.link(ob_sphere)

# ---- scene / render settings (as saved in the file)
scene.frame_start = 1; scene.frame_end = 250; scene.frame_set(1)
scene.render.engine = 'BLENDER_EEVEE_NEXT'
scene.cycles.sampling_pattern = 'TABULATED_SOBOL'
scene.cycles.use_light_tree = False
scene.view_settings.view_transform = 'Filmic'
bpy.context.view_layer.update()

# ---- added for rendering (the .blend has no active camera and no usable light): camera, sun
cam_auto = bpy.data.cameras.new('AutoCamera')
cam_auto.lens = 50.0
cam_auto.sensor_width = 36.0
cam_auto.clip_end = 1000.0
ob_auto_camera = bpy.data.objects.new('AutoCamera', cam_auto)
scene.collection.objects.link(ob_auto_camera)
ob_auto_camera.location = (2.58833, -3.10599, 2.07066)
ob_auto_camera.rotation_euler = (1.09748, -7.21219e-08, 0.694738)
scene.camera = ob_auto_camera
light_auto_sun = bpy.data.lights.new('AutoSun', 'SUN')
light_auto_sun.energy = 3.0
light_auto_sun.angle = 0.0523599
ob_auto_sun = bpy.data.objects.new('AutoSun', light_auto_sun)
scene.collection.objects.link(ob_auto_sun)
ob_auto_sun.rotation_euler = (0.872665, 0.174533, 0.523599)
bpy.context.view_layer.update()
